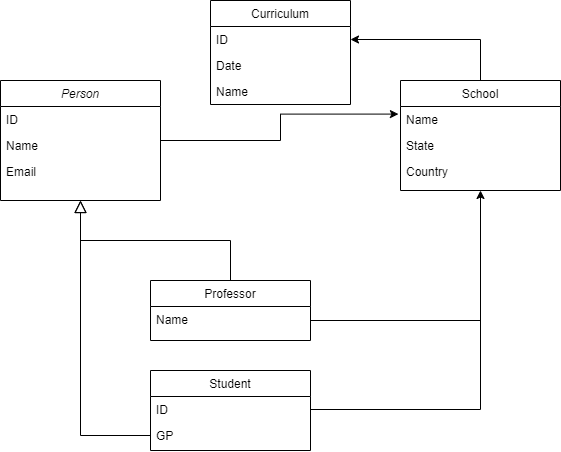

The diagram above was exported from draw.io. Its source (the exported page's mxGraphModel, read from the mxfile embedded in the PNG):
<mxGraphModel dx="2062" dy="766" grid="1" gridSize="10" guides="1" tooltips="1" connect="1" arrows="1" fold="1" page="1" pageScale="1" pageWidth="827" pageHeight="1169" math="0" shadow="0">
  <root>
    <mxCell id="0" />
    <mxCell id="1" parent="0" />
    <mxCell id="2" style="edgeStyle=orthogonalEdgeStyle;rounded=0;orthogonalLoop=1;jettySize=auto;html=1;entryX=-0.013;entryY=0.292;entryDx=0;entryDy=0;entryPerimeter=0;endArrow=classic;endFill=1;" edge="1" source="3" target="14" parent="1">
      <mxGeometry relative="1" as="geometry">
        <Array as="points">
          <mxPoint x="500" y="180" />
        </Array>
      </mxGeometry>
    </mxCell>
    <mxCell id="3" value="Person" style="swimlane;fontStyle=2;align=center;verticalAlign=top;childLayout=stackLayout;horizontal=1;startSize=26;horizontalStack=0;resizeParent=1;resizeLast=0;collapsible=1;marginBottom=0;rounded=0;shadow=0;strokeWidth=1;" vertex="1" parent="1">
      <mxGeometry x="220" y="120" width="160" height="120" as="geometry">
        <mxRectangle x="230" y="140" width="160" height="26" as="alternateBounds" />
      </mxGeometry>
    </mxCell>
    <mxCell id="4" value="ID" style="text;align=left;verticalAlign=top;spacingLeft=4;spacingRight=4;overflow=hidden;rotatable=0;points=[[0,0.5],[1,0.5]];portConstraint=eastwest;" vertex="1" parent="3">
      <mxGeometry y="26" width="160" height="26" as="geometry" />
    </mxCell>
    <mxCell id="5" value="Name" style="text;align=left;verticalAlign=top;spacingLeft=4;spacingRight=4;overflow=hidden;rotatable=0;points=[[0,0.5],[1,0.5]];portConstraint=eastwest;rounded=0;shadow=0;html=0;" vertex="1" parent="3">
      <mxGeometry y="52" width="160" height="26" as="geometry" />
    </mxCell>
    <mxCell id="6" value="Email" style="text;align=left;verticalAlign=top;spacingLeft=4;spacingRight=4;overflow=hidden;rotatable=0;points=[[0,0.5],[1,0.5]];portConstraint=eastwest;rounded=0;shadow=0;html=0;" vertex="1" parent="3">
      <mxGeometry y="78" width="160" height="26" as="geometry" />
    </mxCell>
    <mxCell id="7" value="" style="endArrow=block;endSize=10;endFill=0;shadow=0;strokeWidth=1;rounded=0;edgeStyle=elbowEdgeStyle;elbow=vertical;exitX=0;exitY=0.5;exitDx=0;exitDy=0;entryX=0.5;entryY=1;entryDx=0;entryDy=0;" edge="1" source="11" target="3" parent="1">
      <mxGeometry width="160" relative="1" as="geometry">
        <mxPoint x="200" y="203" as="sourcePoint" />
        <mxPoint x="271.03999999999996" y="260.96400000000006" as="targetPoint" />
        <Array as="points">
          <mxPoint x="330" y="475" />
        </Array>
      </mxGeometry>
    </mxCell>
    <mxCell id="8" value="" style="endArrow=block;endSize=10;endFill=0;shadow=0;strokeWidth=1;rounded=0;edgeStyle=elbowEdgeStyle;elbow=vertical;" edge="1" source="23" target="3" parent="1">
      <mxGeometry width="160" relative="1" as="geometry">
        <mxPoint x="210" y="373" as="sourcePoint" />
        <mxPoint x="310" y="271" as="targetPoint" />
      </mxGeometry>
    </mxCell>
    <mxCell id="9" value="Student" style="swimlane;fontStyle=0;align=center;verticalAlign=top;childLayout=stackLayout;horizontal=1;startSize=26;horizontalStack=0;resizeParent=1;resizeLast=0;collapsible=1;marginBottom=0;rounded=0;shadow=0;strokeWidth=1;" vertex="1" parent="1">
      <mxGeometry x="370" y="410" width="160" height="80" as="geometry">
        <mxRectangle x="130" y="380" width="160" height="26" as="alternateBounds" />
      </mxGeometry>
    </mxCell>
    <mxCell id="10" value="ID" style="text;align=left;verticalAlign=top;spacingLeft=4;spacingRight=4;overflow=hidden;rotatable=0;points=[[0,0.5],[1,0.5]];portConstraint=eastwest;" vertex="1" parent="9">
      <mxGeometry y="26" width="160" height="26" as="geometry" />
    </mxCell>
    <mxCell id="11" value="GP" style="text;align=left;verticalAlign=top;spacingLeft=4;spacingRight=4;overflow=hidden;rotatable=0;points=[[0,0.5],[1,0.5]];portConstraint=eastwest;rounded=0;shadow=0;html=0;" vertex="1" parent="9">
      <mxGeometry y="52" width="160" height="26" as="geometry" />
    </mxCell>
    <mxCell id="12" style="edgeStyle=orthogonalEdgeStyle;rounded=0;orthogonalLoop=1;jettySize=auto;html=1;entryX=1;entryY=0.5;entryDx=0;entryDy=0;endArrow=classic;endFill=1;" edge="1" source="13" target="20" parent="1">
      <mxGeometry relative="1" as="geometry" />
    </mxCell>
    <mxCell id="13" value="School" style="swimlane;fontStyle=0;align=center;verticalAlign=top;childLayout=stackLayout;horizontal=1;startSize=26;horizontalStack=0;resizeParent=1;resizeLast=0;collapsible=1;marginBottom=0;rounded=0;shadow=0;strokeWidth=1;" vertex="1" parent="1">
      <mxGeometry x="620" y="120" width="160" height="110" as="geometry">
        <mxRectangle x="550" y="140" width="160" height="26" as="alternateBounds" />
      </mxGeometry>
    </mxCell>
    <mxCell id="14" value="Name" style="text;align=left;verticalAlign=top;spacingLeft=4;spacingRight=4;overflow=hidden;rotatable=0;points=[[0,0.5],[1,0.5]];portConstraint=eastwest;rounded=0;shadow=0;html=0;" vertex="1" parent="13">
      <mxGeometry y="26" width="160" height="26" as="geometry" />
    </mxCell>
    <mxCell id="15" value="State" style="text;align=left;verticalAlign=top;spacingLeft=4;spacingRight=4;overflow=hidden;rotatable=0;points=[[0,0.5],[1,0.5]];portConstraint=eastwest;" vertex="1" parent="13">
      <mxGeometry y="52" width="160" height="26" as="geometry" />
    </mxCell>
    <mxCell id="16" value="Country" style="text;align=left;verticalAlign=top;spacingLeft=4;spacingRight=4;overflow=hidden;rotatable=0;points=[[0,0.5],[1,0.5]];portConstraint=eastwest;rounded=0;shadow=0;html=0;" vertex="1" parent="13">
      <mxGeometry y="78" width="160" height="26" as="geometry" />
    </mxCell>
    <mxCell id="17" style="edgeStyle=orthogonalEdgeStyle;rounded=0;orthogonalLoop=1;jettySize=auto;html=1;entryX=0.5;entryY=1;entryDx=0;entryDy=0;" edge="1" source="24" target="13" parent="1">
      <mxGeometry relative="1" as="geometry">
        <Array as="points">
          <mxPoint x="700" y="360" />
        </Array>
      </mxGeometry>
    </mxCell>
    <mxCell id="18" style="edgeStyle=orthogonalEdgeStyle;rounded=0;orthogonalLoop=1;jettySize=auto;html=1;endArrow=none;endFill=0;" edge="1" source="10" parent="1">
      <mxGeometry relative="1" as="geometry">
        <mxPoint x="700" y="340" as="targetPoint" />
      </mxGeometry>
    </mxCell>
    <mxCell id="19" value="Curriculum" style="swimlane;fontStyle=0;childLayout=stackLayout;horizontal=1;startSize=26;fillColor=none;horizontalStack=0;resizeParent=1;resizeParentMax=0;resizeLast=0;collapsible=1;marginBottom=0;" vertex="1" parent="1">
      <mxGeometry x="430" y="40" width="140" height="104" as="geometry" />
    </mxCell>
    <mxCell id="20" value="ID" style="text;strokeColor=none;fillColor=none;align=left;verticalAlign=top;spacingLeft=4;spacingRight=4;overflow=hidden;rotatable=0;points=[[0,0.5],[1,0.5]];portConstraint=eastwest;" vertex="1" parent="19">
      <mxGeometry y="26" width="140" height="26" as="geometry" />
    </mxCell>
    <mxCell id="21" value="Date" style="text;strokeColor=none;fillColor=none;align=left;verticalAlign=top;spacingLeft=4;spacingRight=4;overflow=hidden;rotatable=0;points=[[0,0.5],[1,0.5]];portConstraint=eastwest;" vertex="1" parent="19">
      <mxGeometry y="52" width="140" height="26" as="geometry" />
    </mxCell>
    <mxCell id="22" value="Name" style="text;strokeColor=none;fillColor=none;align=left;verticalAlign=top;spacingLeft=4;spacingRight=4;overflow=hidden;rotatable=0;points=[[0,0.5],[1,0.5]];portConstraint=eastwest;" vertex="1" parent="19">
      <mxGeometry y="78" width="140" height="26" as="geometry" />
    </mxCell>
    <mxCell id="23" value="Professor" style="swimlane;fontStyle=0;align=center;verticalAlign=top;childLayout=stackLayout;horizontal=1;startSize=26;horizontalStack=0;resizeParent=1;resizeLast=0;collapsible=1;marginBottom=0;rounded=0;shadow=0;strokeWidth=1;" vertex="1" parent="1">
      <mxGeometry x="370" y="320" width="160" height="60" as="geometry">
        <mxRectangle x="340" y="380" width="170" height="26" as="alternateBounds" />
      </mxGeometry>
    </mxCell>
    <mxCell id="24" value="Name" style="text;align=left;verticalAlign=top;spacingLeft=4;spacingRight=4;overflow=hidden;rotatable=0;points=[[0,0.5],[1,0.5]];portConstraint=eastwest;" vertex="1" parent="23">
      <mxGeometry y="26" width="160" height="26" as="geometry" />
    </mxCell>
  </root>
</mxGraphModel>